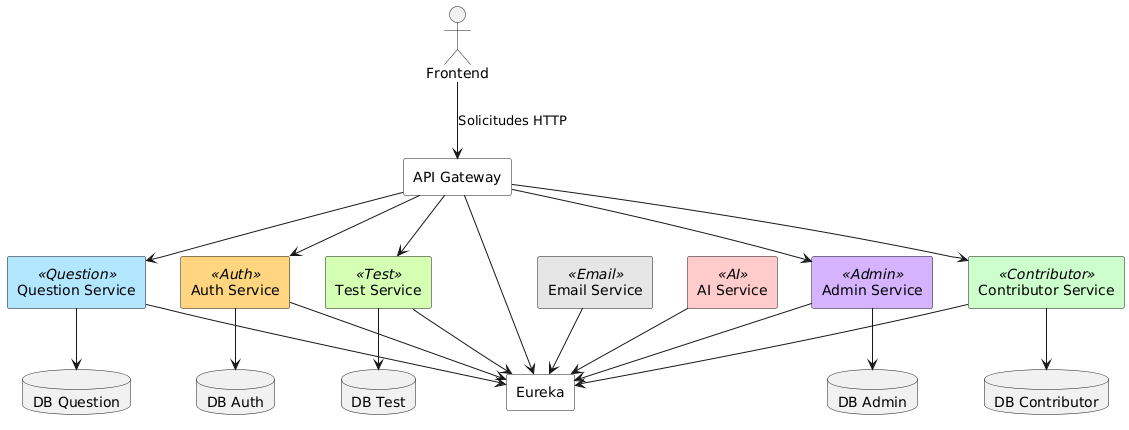

The diagram above was rendered by PlantUML. Its source (embedded in the PNG):
@startuml
skinparam componentStyle rectangle

' Colores personalizados
!define AUTH_COLOR #FFD580
!define EMAIL_COLOR #E6E6E6
!define QUESTION_COLOR #B3E6FF
!define TEST_COLOR #D5FFB3
!define AI_COLOR #FFCCCB
!define CONTRIBUTOR_COLOR #CCFFCC
!define ADMIN_COLOR #D5B3FF

' Cliente externo
actor Frontend 

' Gateway y Eureka
component "API Gateway" as Gateway #White
component "Eureka" as Eureka #White

' Microservicios con colores
component "Auth Service" as Auth <<Auth>> AUTH_COLOR
component "Email Service" as Email <<Email>> EMAIL_COLOR
component "Question Service" as Question <<Question>> QUESTION_COLOR
component "Test Service" as Test <<Test>> TEST_COLOR
component "AI Service" as AI <<AI>> AI_COLOR
component "Contributor Service" as Contributor <<Contributor>> CONTRIBUTOR_COLOR
component "Admin Service" as Admin <<Admin>> ADMIN_COLOR

' Bases de datos
database "DB Auth" as DBAuth
database "DB Question" as DBQuestion
database "DB Test" as DBTest
database "DB Contributor" as DBContributor
database "DB Admin" as DBAdmin

' Conexiones desde el usuario
Frontend --> Gateway : Solicitudes HTTP

' Gateway se comunica con todos los servicios
Gateway --> Auth
Gateway --> Question
Gateway --> Test
Gateway --> Contributor
Gateway --> Admin

' Todos los servicios se registran en Eureka
Auth --> Eureka
Email --> Eureka
Question --> Eureka
Test --> Eureka
AI --> Eureka
Contributor --> Eureka
Admin --> Eureka
Gateway --> Eureka

' Conexiones a base de datos
Auth --> DBAuth
Question --> DBQuestion
Test --> DBTest
Contributor --> DBContributor
Admin --> DBAdmin
@enduml